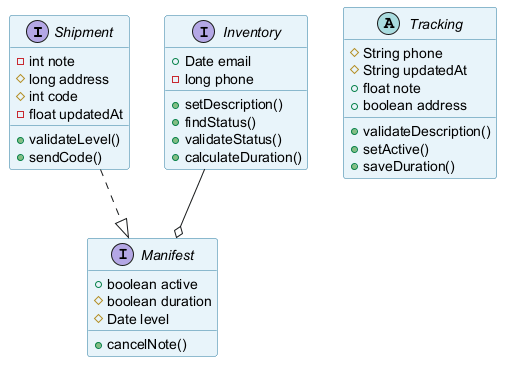

The diagram above was rendered by PlantUML. Its source (embedded in the PNG):
@startuml
skinparam backgroundColor #FFFFFF
skinparam classBackgroundColor #E8F4FA
skinparam classBorderColor #2C7DA0
interface Shipment {
  -int note
  #long address
  #int code
  -float updatedAt
  +validateLevel()
  +sendCode()
}
interface Inventory {
  +Date email
  -long phone
  +setDescription()
  +findStatus()
  +validateStatus()
  +calculateDuration()
}
interface Manifest {
  +boolean active
  #boolean duration
  #Date level
  +cancelNote()
}
abstract class Tracking {
  #String phone
  #String updatedAt
  +float note
  +boolean address
  +validateDescription()
  +setActive()
  +saveDuration()
}
Inventory --o Manifest
Shipment ..|> Manifest
@enduml